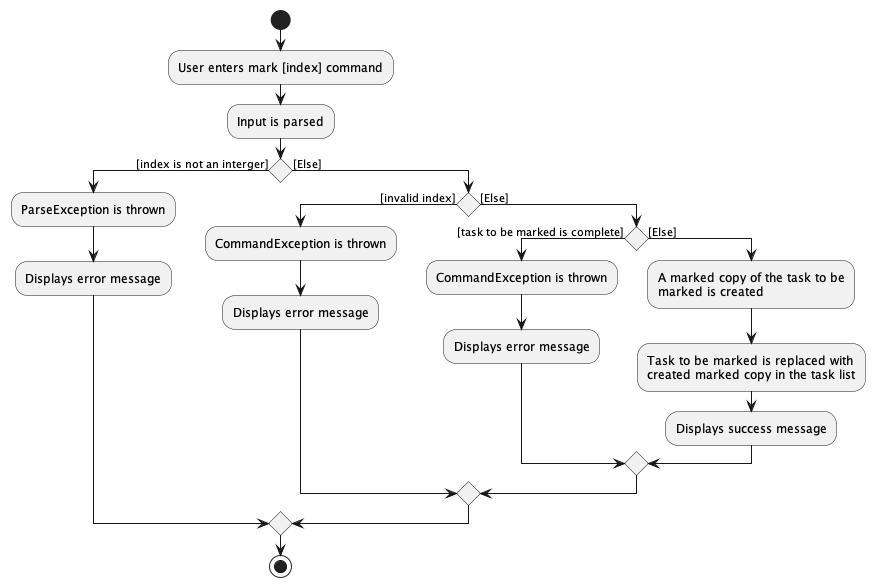

The diagram above was rendered by PlantUML. Its source (embedded in the PNG):
@startuml
start
:User enters mark [index] command;
:Input is parsed;
if () then ([index is not an interger])
    :ParseException is thrown;
    :Displays error message;
else ([Else])
    if () then ([invalid index])
        :CommandException is thrown;
        :Displays error message;
    else ([Else])
        if() then ([task to be marked is complete])
            :CommandException is thrown;
            :Displays error message;
        else ([Else])
            :A marked copy of the task to be
            marked is created;
            :Task to be marked is replaced with
            created marked copy in the task list;
            :Displays success message;
        endif
    endif
endif

stop
@enduml